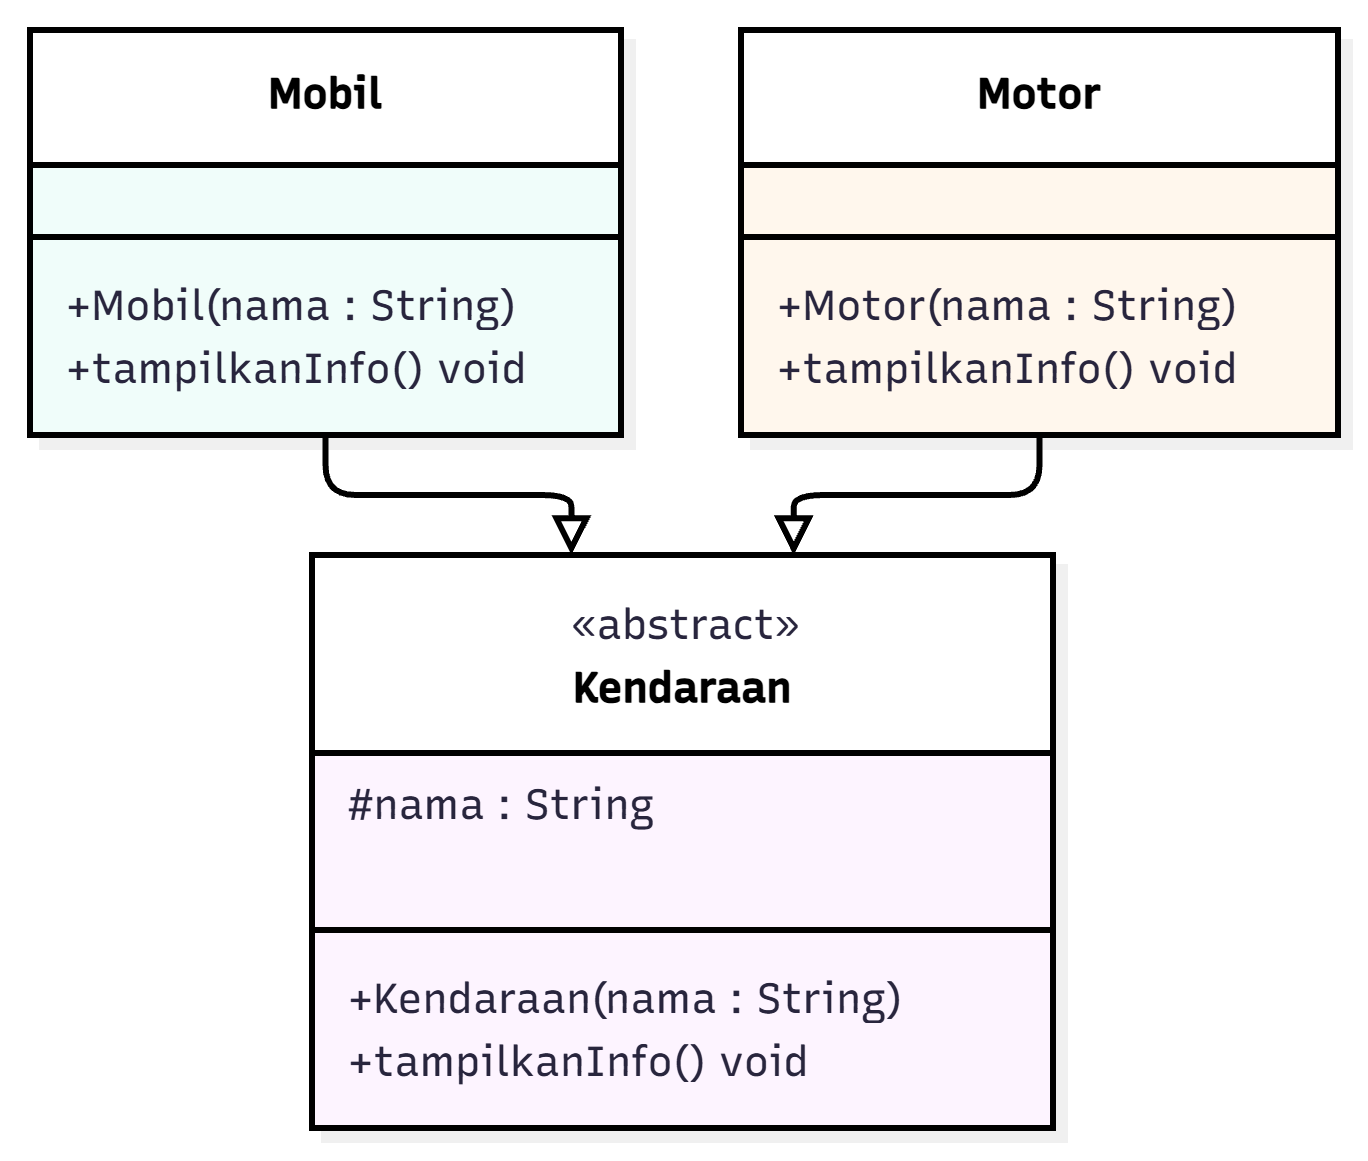

The diagram above was exported from draw.io. Its source (the exported page's mxGraphModel, read from the mxfile embedded in the PNG):
<mxGraphModel dx="956" dy="515" grid="1" gridSize="10" guides="1" tooltips="1" connect="1" arrows="1" fold="1" page="1" pageScale="1" pageWidth="827" pageHeight="1169" math="0" shadow="0">
  <root>
    <mxCell id="0" />
    <mxCell id="1" parent="0" />
    <UserObject label="" mermaidData="{&#10;  &quot;data&quot;: &quot;\nclassDiagram\ndirection TB\n\nclass Kendaraan {\n    &lt;&lt;abstract&gt;&gt;\n    #nama : String\n    +Kendaraan(nama : String)\n    +tampilkanInfo() void\n}\n\nclass Mobil {\n    +Mobil(nama : String)\n    +tampilkanInfo() void\n}\n\nclass Motor {\n    +Motor(nama : String)\n    +tampilkanInfo() void\n}\n\nMobil --|&gt; Kendaraan\nMotor --|&gt; Kendaraan\n&quot;,&#10;  &quot;config&quot;: null,&#10;  &quot;version&quot;: &quot;12&quot;&#10;}" id="57SHZZri-w0Hw3JnaDPt-18">
      <mxCell connectable="0" parent="1" style="group;transparentBounds=1;editIcon=1;lockedGroup=0;groupPadding=10;" vertex="1">
        <mxGeometry as="geometry" />
      </mxCell>
    </UserObject>
    <UserObject label="&lt;b&gt;Kendaraan&lt;/b&gt;" mermaidId="n:Kendaraan" mermaidBaseStyle="swimlane;html=1;fontStyle=1;fontSize=16;align=center;verticalAlign=middle;horizontal=1;childLayout=stackLayout;startSize=66;horizontalStack=0;resizeParent=1;resizeParentMax=0;resizeLast=0;collapsible=0;marginTop=12;marginBottom=12;stackSpacing=0;swimlaneFillColor=#FDF4FF;whiteSpace=wrap;spacingTop=24;fillColor=#FDF4FF;strokeColor=#E879F9;fontColor=#28253D;fontFamily=Recursive;strokeWidth=2;shadow=1;shadowColor=#000000;shadowOffsetX=4;shadowOffsetY=4;shadowBlur=0;shadowOpacity=6;" mermaidBaseValue="&lt;b&gt;Kendaraan&lt;/b&gt;" id="57SHZZri-w0Hw3JnaDPt-19">
      <mxCell parent="57SHZZri-w0Hw3JnaDPt-18" style="swimlane;html=1;fontStyle=1;fontSize=14;align=center;verticalAlign=middle;horizontal=1;childLayout=stackLayout;startSize=66;horizontalStack=0;resizeParent=1;resizeParentMax=0;resizeLast=0;collapsible=0;marginTop=12;marginBottom=12;stackSpacing=0;swimlaneFillColor=#FDF4FF;whiteSpace=wrap;spacingTop=24;fontFamily=Recursive;strokeWidth=2;shadow=1;shadowColor=#000000;shadowOffsetX=4;shadowOffsetY=4;shadowBlur=0;shadowOpacity=6;fontSource=https%3A%2F%2Ffonts.googleapis.com%2Fcss%3Ffamily%3DRecursive;" vertex="1">
        <mxGeometry height="191" width="247" x="194" y="1035" as="geometry" />
      </mxCell>
    </UserObject>
    <mxCell id="57SHZZri-w0Hw3JnaDPt-20" parent="57SHZZri-w0Hw3JnaDPt-19" style="text;html=1;strokeColor=none;fillColor=none;align=center;verticalAlign=middle;fontSize=14;movable=0;resizable=0;rotatable=0;points=[];fontFamily=Recursive;fontColor=#28253D;fontSource=https%3A%2F%2Ffonts.googleapis.com%2Fcss%3Ffamily%3DRecursive;" value="«abstract»" vertex="1">
      <mxGeometry height="24" width="247" y="12" as="geometry" />
    </mxCell>
    <mxCell id="57SHZZri-w0Hw3JnaDPt-21" parent="57SHZZri-w0Hw3JnaDPt-19" style="text;fontSize=14;strokeColor=none;fillColor=none;align=left;verticalAlign=middle;spacingLeft=10;spacingRight=12;spacingBottom=2;overflow=hidden;rotatable=0;points=[[0,0.5],[1,0.5]];portConstraint=eastwest;fontFamily=Recursive;fontColor=#28253D;fontSource=https%3A%2F%2Ffonts.googleapis.com%2Fcss%3Ffamily%3DRecursive;" value="&#10;#nama : String" vertex="1">
      <mxGeometry height="77" width="247" y="36" as="geometry" />
    </mxCell>
    <mxCell id="57SHZZri-w0Hw3JnaDPt-22" parent="57SHZZri-w0Hw3JnaDPt-19" style="line;strokeWidth=2;fillColor=none;spacingLeft=3;spacingRight=3;rotatable=0;points=[];strokeColor=inherit;" vertex="1">
      <mxGeometry height="24" width="247" y="113" as="geometry" />
    </mxCell>
    <mxCell id="57SHZZri-w0Hw3JnaDPt-23" parent="57SHZZri-w0Hw3JnaDPt-19" style="text;fontSize=14;strokeColor=none;fillColor=none;align=left;verticalAlign=middle;spacingLeft=10;spacingRight=12;spacingBottom=2;overflow=hidden;rotatable=0;points=[[0,0.5],[1,0.5]];portConstraint=eastwest;fontFamily=Recursive;fontColor=#28253D;fontSource=https%3A%2F%2Ffonts.googleapis.com%2Fcss%3Ffamily%3DRecursive;" value="+Kendaraan(nama : String)" vertex="1">
      <mxGeometry height="21" width="247" y="137" as="geometry" />
    </mxCell>
    <mxCell id="57SHZZri-w0Hw3JnaDPt-24" parent="57SHZZri-w0Hw3JnaDPt-19" style="text;fontSize=14;strokeColor=none;fillColor=none;align=left;verticalAlign=middle;spacingLeft=10;spacingRight=12;spacingBottom=2;overflow=hidden;rotatable=0;points=[[0,0.5],[1,0.5]];portConstraint=eastwest;fontFamily=Recursive;fontColor=#28253D;fontSource=https%3A%2F%2Ffonts.googleapis.com%2Fcss%3Ffamily%3DRecursive;" value="+tampilkanInfo() void" vertex="1">
      <mxGeometry height="21" width="247" y="158" as="geometry" />
    </mxCell>
    <UserObject label="&lt;b&gt;Mobil&lt;/b&gt;" mermaidId="n:Mobil" mermaidBaseStyle="swimlane;html=1;fontStyle=1;fontSize=16;align=center;verticalAlign=middle;horizontal=1;childLayout=stackLayout;startSize=45;horizontalStack=0;resizeParent=1;resizeParentMax=0;resizeLast=0;collapsible=0;marginTop=12;marginBottom=12;stackSpacing=0;swimlaneFillColor=#F0FDFA;whiteSpace=wrap;fillColor=#F0FDFA;strokeColor=#2DD4BF;fontColor=#28253D;fontFamily=Recursive;strokeWidth=2;shadow=1;shadowColor=#000000;shadowOffsetX=4;shadowOffsetY=4;shadowBlur=0;shadowOpacity=6;" mermaidBaseValue="&lt;b&gt;Mobil&lt;/b&gt;" id="57SHZZri-w0Hw3JnaDPt-25">
      <mxCell parent="57SHZZri-w0Hw3JnaDPt-18" style="swimlane;html=1;fontStyle=1;fontSize=14;align=center;verticalAlign=middle;horizontal=1;childLayout=stackLayout;startSize=45;horizontalStack=0;resizeParent=1;resizeParentMax=0;resizeLast=0;collapsible=0;marginTop=12;marginBottom=12;stackSpacing=0;swimlaneFillColor=#F0FDFA;whiteSpace=wrap;fontFamily=Recursive;strokeWidth=2;shadow=1;shadowColor=#000000;shadowOffsetX=4;shadowOffsetY=4;shadowBlur=0;shadowOpacity=6;fontSource=https%3A%2F%2Ffonts.googleapis.com%2Fcss%3Ffamily%3DRecursive;" vertex="1">
        <mxGeometry height="135" width="197" x="100" y="860" as="geometry" />
      </mxCell>
    </UserObject>
    <mxCell id="57SHZZri-w0Hw3JnaDPt-26" parent="57SHZZri-w0Hw3JnaDPt-25" style="line;strokeWidth=2;fillColor=none;spacingLeft=3;spacingRight=3;rotatable=0;points=[];strokeColor=inherit;" vertex="1">
      <mxGeometry height="24" width="197" y="57" as="geometry" />
    </mxCell>
    <mxCell id="57SHZZri-w0Hw3JnaDPt-27" parent="57SHZZri-w0Hw3JnaDPt-25" style="text;fontSize=14;strokeColor=none;fillColor=none;align=left;verticalAlign=middle;spacingLeft=10;spacingRight=12;spacingBottom=2;overflow=hidden;rotatable=0;points=[[0,0.5],[1,0.5]];portConstraint=eastwest;fontFamily=Recursive;fontColor=#28253D;fontSource=https%3A%2F%2Ffonts.googleapis.com%2Fcss%3Ffamily%3DRecursive;" value="+Mobil(nama : String)" vertex="1">
      <mxGeometry height="21" width="197" y="81" as="geometry" />
    </mxCell>
    <mxCell id="57SHZZri-w0Hw3JnaDPt-28" parent="57SHZZri-w0Hw3JnaDPt-25" style="text;fontSize=14;strokeColor=none;fillColor=none;align=left;verticalAlign=middle;spacingLeft=10;spacingRight=12;spacingBottom=2;overflow=hidden;rotatable=0;points=[[0,0.5],[1,0.5]];portConstraint=eastwest;fontFamily=Recursive;fontColor=#28253D;fontSource=https%3A%2F%2Ffonts.googleapis.com%2Fcss%3Ffamily%3DRecursive;" value="+tampilkanInfo() void" vertex="1">
      <mxGeometry height="21" width="197" y="102" as="geometry" />
    </mxCell>
    <UserObject label="&lt;b&gt;Motor&lt;/b&gt;" mermaidId="n:Motor" mermaidBaseStyle="swimlane;html=1;fontStyle=1;fontSize=16;align=center;verticalAlign=middle;horizontal=1;childLayout=stackLayout;startSize=45;horizontalStack=0;resizeParent=1;resizeParentMax=0;resizeLast=0;collapsible=0;marginTop=12;marginBottom=12;stackSpacing=0;swimlaneFillColor=#FFF7ED;whiteSpace=wrap;fillColor=#FFF7ED;strokeColor=#FB923C;fontColor=#28253D;fontFamily=Recursive;strokeWidth=2;shadow=1;shadowColor=#000000;shadowOffsetX=4;shadowOffsetY=4;shadowBlur=0;shadowOpacity=6;" mermaidBaseValue="&lt;b&gt;Motor&lt;/b&gt;" id="57SHZZri-w0Hw3JnaDPt-29">
      <mxCell parent="57SHZZri-w0Hw3JnaDPt-18" style="swimlane;html=1;fontStyle=1;fontSize=14;align=center;verticalAlign=middle;horizontal=1;childLayout=stackLayout;startSize=45;horizontalStack=0;resizeParent=1;resizeParentMax=0;resizeLast=0;collapsible=0;marginTop=12;marginBottom=12;stackSpacing=0;swimlaneFillColor=#FFF7ED;whiteSpace=wrap;fontFamily=Recursive;strokeWidth=2;shadow=1;shadowColor=#000000;shadowOffsetX=4;shadowOffsetY=4;shadowBlur=0;shadowOpacity=6;fontSource=https%3A%2F%2Ffonts.googleapis.com%2Fcss%3Ffamily%3DRecursive;strokeColor=default;" vertex="1">
        <mxGeometry height="135" width="199" x="337" y="860" as="geometry" />
      </mxCell>
    </UserObject>
    <mxCell id="57SHZZri-w0Hw3JnaDPt-30" parent="57SHZZri-w0Hw3JnaDPt-29" style="line;strokeWidth=2;fillColor=none;spacingLeft=3;spacingRight=3;rotatable=0;points=[];strokeColor=inherit;" vertex="1">
      <mxGeometry height="24" width="199" y="57" as="geometry" />
    </mxCell>
    <mxCell id="57SHZZri-w0Hw3JnaDPt-31" parent="57SHZZri-w0Hw3JnaDPt-29" style="text;fontSize=14;strokeColor=none;fillColor=none;align=left;verticalAlign=middle;spacingLeft=10;spacingRight=12;spacingBottom=2;overflow=hidden;rotatable=0;points=[[0,0.5],[1,0.5]];portConstraint=eastwest;fontFamily=Recursive;fontColor=#28253D;fontSource=https%3A%2F%2Ffonts.googleapis.com%2Fcss%3Ffamily%3DRecursive;" value="+Motor(nama : String)" vertex="1">
      <mxGeometry height="21" width="199" y="81" as="geometry" />
    </mxCell>
    <mxCell id="57SHZZri-w0Hw3JnaDPt-32" parent="57SHZZri-w0Hw3JnaDPt-29" style="text;fontSize=14;strokeColor=none;fillColor=none;align=left;verticalAlign=middle;spacingLeft=10;spacingRight=12;spacingBottom=2;overflow=hidden;rotatable=0;points=[[0,0.5],[1,0.5]];portConstraint=eastwest;fontFamily=Recursive;fontColor=#28253D;fontSource=https%3A%2F%2Ffonts.googleapis.com%2Fcss%3Ffamily%3DRecursive;" value="+tampilkanInfo() void" vertex="1">
      <mxGeometry height="21" width="199" y="102" as="geometry" />
    </mxCell>
    <UserObject label="" mermaidId="e:Mobil-&gt;Kendaraan#0" mermaidBaseStyle="edgeStyle=orthogonalEdgeStyle;rounded=1;curved=0;startArrow=none;endArrow=block;endSize=8;endFill=0;jumpStyle=arc;jumpSize=12;strokeColor=#000000;exitX=0.5;exitY=1;entryX=0.35;entryY=0;strokeWidth=2;targetPerimeterSpacing=8.25;" mermaidBaseValue="" id="57SHZZri-w0Hw3JnaDPt-33">
      <mxCell edge="1" parent="57SHZZri-w0Hw3JnaDPt-18" source="57SHZZri-w0Hw3JnaDPt-25" style="edgeStyle=orthogonalEdgeStyle;rounded=1;curved=0;startArrow=none;endArrow=block;endSize=8;endFill=0;jumpStyle=arc;jumpSize=12;strokeColor=#000000;exitX=0.5;exitY=1;entryX=0.35;entryY=0;strokeWidth=2;targetPerimeterSpacing=8.25;" target="57SHZZri-w0Hw3JnaDPt-19">
        <mxGeometry relative="1" as="geometry">
          <Array as="points">
            <mxPoint x="199" y="1015" />
            <mxPoint x="280" y="1015" />
          </Array>
        </mxGeometry>
      </mxCell>
    </UserObject>
    <UserObject label="" mermaidId="e:Motor-&gt;Kendaraan#0" mermaidBaseStyle="edgeStyle=orthogonalEdgeStyle;rounded=1;curved=0;startArrow=none;endArrow=block;endSize=8;endFill=0;jumpStyle=arc;jumpSize=12;strokeColor=#000000;exitX=0.5;exitY=1;entryX=0.65;entryY=0;strokeWidth=2;targetPerimeterSpacing=8.25;" mermaidBaseValue="" id="57SHZZri-w0Hw3JnaDPt-34">
      <mxCell edge="1" parent="57SHZZri-w0Hw3JnaDPt-18" source="57SHZZri-w0Hw3JnaDPt-29" style="edgeStyle=orthogonalEdgeStyle;rounded=1;curved=0;startArrow=none;endArrow=block;endSize=8;endFill=0;jumpStyle=arc;jumpSize=12;strokeColor=#000000;exitX=0.5;exitY=1;entryX=0.65;entryY=0;strokeWidth=2;targetPerimeterSpacing=8.25;" target="57SHZZri-w0Hw3JnaDPt-19">
        <mxGeometry relative="1" as="geometry">
          <Array as="points">
            <mxPoint x="436" y="1015" />
            <mxPoint x="355" y="1015" />
          </Array>
        </mxGeometry>
      </mxCell>
    </UserObject>
  </root>
</mxGraphModel>